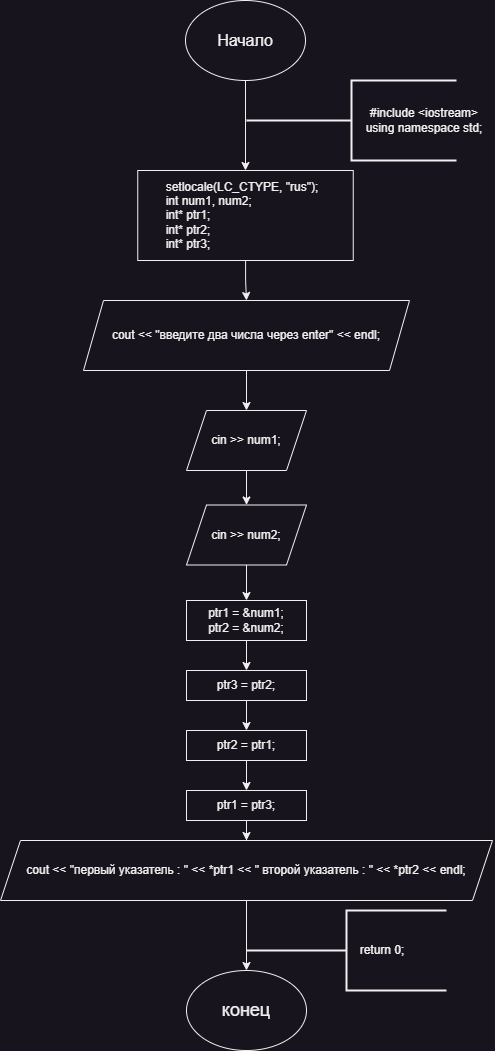

The diagram above was exported from draw.io. Its source (the exported page's mxGraphModel, read from the mxfile embedded in the PNG):
<mxGraphModel dx="1434" dy="844" grid="1" gridSize="10" guides="1" tooltips="1" connect="1" arrows="1" fold="1" page="1" pageScale="1" pageWidth="827" pageHeight="1169" math="0" shadow="0">
  <root>
    <mxCell id="0" />
    <mxCell id="1" parent="0" />
    <mxCell id="IsSkoySOKqbfMIVvXd5W-1" style="edgeStyle=orthogonalEdgeStyle;rounded=0;orthogonalLoop=1;jettySize=auto;html=1;entryX=0.5;entryY=0;entryDx=0;entryDy=0;" parent="1" source="IsSkoySOKqbfMIVvXd5W-2" target="IsSkoySOKqbfMIVvXd5W-4" edge="1">
      <mxGeometry relative="1" as="geometry" />
    </mxCell>
    <mxCell id="IsSkoySOKqbfMIVvXd5W-2" value="&lt;font style=&quot;font-size: 16px;&quot;&gt;Начало&lt;/font&gt;" style="ellipse;whiteSpace=wrap;html=1;" parent="1" vertex="1">
      <mxGeometry x="353" y="20" width="120" height="80" as="geometry" />
    </mxCell>
    <mxCell id="IsSkoySOKqbfMIVvXd5W-3" value="" style="strokeWidth=2;html=1;shape=mxgraph.flowchart.annotation_2;align=left;labelPosition=right;pointerEvents=1;" parent="1" vertex="1">
      <mxGeometry x="414" y="100" width="210" height="80" as="geometry" />
    </mxCell>
    <mxCell id="IsSkoySOKqbfMIVvXd5W-19" style="edgeStyle=orthogonalEdgeStyle;rounded=0;orthogonalLoop=1;jettySize=auto;html=1;entryX=0.5;entryY=0;entryDx=0;entryDy=0;" parent="1" source="IsSkoySOKqbfMIVvXd5W-4" target="IsSkoySOKqbfMIVvXd5W-6" edge="1">
      <mxGeometry relative="1" as="geometry" />
    </mxCell>
    <mxCell id="IsSkoySOKqbfMIVvXd5W-4" value="&lt;div&gt;&lt;span style=&quot;white-space: normal;&quot;&gt;&lt;span style=&quot;white-space:pre&quot;&gt;&#09;&lt;/span&gt;setlocale(LC_CTYPE, &quot;rus&quot;);&lt;/span&gt;&lt;/div&gt;&lt;div&gt;&lt;span style=&quot;white-space: normal;&quot;&gt;&lt;span style=&quot;white-space:pre&quot;&gt;&#09;&lt;/span&gt;int num1, num2;&lt;/span&gt;&lt;/div&gt;&lt;div&gt;&lt;span style=&quot;white-space: normal;&quot;&gt;&lt;span style=&quot;white-space:pre&quot;&gt;&#09;&lt;/span&gt;int* ptr1;&lt;/span&gt;&lt;/div&gt;&lt;div&gt;&lt;span style=&quot;white-space: normal;&quot;&gt;&lt;span style=&quot;white-space:pre&quot;&gt;&#09;&lt;/span&gt;int* ptr2;&lt;/span&gt;&lt;/div&gt;&lt;div&gt;&lt;span style=&quot;white-space: normal;&quot;&gt;&lt;span style=&quot;white-space:pre&quot;&gt;&#09;&lt;/span&gt;int* ptr3;&lt;/span&gt;&lt;/div&gt;" style="rounded=0;whiteSpace=wrap;html=1;align=left;" parent="1" vertex="1">
      <mxGeometry x="305.25" y="190" width="215.5" height="90" as="geometry" />
    </mxCell>
    <mxCell id="IsSkoySOKqbfMIVvXd5W-5" value="&lt;div&gt;#include &amp;lt;iostream&amp;gt;&lt;/div&gt;&lt;div&gt;using namespace std;&lt;/div&gt;" style="text;html=1;align=center;verticalAlign=middle;whiteSpace=wrap;rounded=0;" parent="1" vertex="1">
      <mxGeometry x="521.75" y="125" width="140" height="30" as="geometry" />
    </mxCell>
    <mxCell id="IsSkoySOKqbfMIVvXd5W-20" style="edgeStyle=orthogonalEdgeStyle;rounded=0;orthogonalLoop=1;jettySize=auto;html=1;entryX=0.5;entryY=0;entryDx=0;entryDy=0;" parent="1" source="IsSkoySOKqbfMIVvXd5W-6" target="IsSkoySOKqbfMIVvXd5W-7" edge="1">
      <mxGeometry relative="1" as="geometry" />
    </mxCell>
    <mxCell id="IsSkoySOKqbfMIVvXd5W-6" value="cout &amp;lt;&amp;lt; &quot;введите два числа через enter&quot; &amp;lt;&amp;lt; endl;" style="shape=parallelogram;perimeter=parallelogramPerimeter;whiteSpace=wrap;html=1;fixedSize=1;" parent="1" vertex="1">
      <mxGeometry x="251" y="320" width="326" height="70" as="geometry" />
    </mxCell>
    <mxCell id="IsSkoySOKqbfMIVvXd5W-21" style="edgeStyle=orthogonalEdgeStyle;rounded=0;orthogonalLoop=1;jettySize=auto;html=1;entryX=0.5;entryY=0;entryDx=0;entryDy=0;" parent="1" source="IsSkoySOKqbfMIVvXd5W-7" target="IsSkoySOKqbfMIVvXd5W-8" edge="1">
      <mxGeometry relative="1" as="geometry" />
    </mxCell>
    <mxCell id="IsSkoySOKqbfMIVvXd5W-7" value="cin &gt;&gt; num1;" style="shape=parallelogram;perimeter=parallelogramPerimeter;whiteSpace=wrap;html=1;fixedSize=1;" parent="1" vertex="1">
      <mxGeometry x="354" y="430" width="120" height="60" as="geometry" />
    </mxCell>
    <mxCell id="IsSkoySOKqbfMIVvXd5W-22" style="edgeStyle=orthogonalEdgeStyle;rounded=0;orthogonalLoop=1;jettySize=auto;html=1;entryX=0.5;entryY=0;entryDx=0;entryDy=0;" parent="1" source="IsSkoySOKqbfMIVvXd5W-8" target="IsSkoySOKqbfMIVvXd5W-9" edge="1">
      <mxGeometry relative="1" as="geometry" />
    </mxCell>
    <mxCell id="IsSkoySOKqbfMIVvXd5W-8" value="cin &gt;&gt; num2;" style="shape=parallelogram;perimeter=parallelogramPerimeter;whiteSpace=wrap;html=1;fixedSize=1;" parent="1" vertex="1">
      <mxGeometry x="354" y="524.5" width="120" height="60" as="geometry" />
    </mxCell>
    <mxCell id="IsSkoySOKqbfMIVvXd5W-23" style="edgeStyle=orthogonalEdgeStyle;rounded=0;orthogonalLoop=1;jettySize=auto;html=1;entryX=0.5;entryY=0;entryDx=0;entryDy=0;" parent="1" source="IsSkoySOKqbfMIVvXd5W-9" target="IsSkoySOKqbfMIVvXd5W-10" edge="1">
      <mxGeometry relative="1" as="geometry" />
    </mxCell>
    <mxCell id="IsSkoySOKqbfMIVvXd5W-9" value="ptr1 = &amp;num1;&#10;ptr2 = &amp;num2;" style="rounded=0;whiteSpace=wrap;html=1;" parent="1" vertex="1">
      <mxGeometry x="354" y="620" width="120" height="40" as="geometry" />
    </mxCell>
    <mxCell id="IsSkoySOKqbfMIVvXd5W-24" style="edgeStyle=orthogonalEdgeStyle;rounded=0;orthogonalLoop=1;jettySize=auto;html=1;entryX=0.5;entryY=0;entryDx=0;entryDy=0;" parent="1" source="IsSkoySOKqbfMIVvXd5W-10" target="IsSkoySOKqbfMIVvXd5W-11" edge="1">
      <mxGeometry relative="1" as="geometry" />
    </mxCell>
    <mxCell id="IsSkoySOKqbfMIVvXd5W-10" value="ptr3 = ptr2;" style="rounded=0;whiteSpace=wrap;html=1;" parent="1" vertex="1">
      <mxGeometry x="354" y="690" width="120" height="30" as="geometry" />
    </mxCell>
    <mxCell id="IsSkoySOKqbfMIVvXd5W-25" style="edgeStyle=orthogonalEdgeStyle;rounded=0;orthogonalLoop=1;jettySize=auto;html=1;entryX=0.5;entryY=0;entryDx=0;entryDy=0;" parent="1" source="IsSkoySOKqbfMIVvXd5W-11" target="IsSkoySOKqbfMIVvXd5W-12" edge="1">
      <mxGeometry relative="1" as="geometry" />
    </mxCell>
    <mxCell id="IsSkoySOKqbfMIVvXd5W-11" value="ptr2 = ptr1;" style="rounded=0;whiteSpace=wrap;html=1;" parent="1" vertex="1">
      <mxGeometry x="354" y="750" width="120" height="30" as="geometry" />
    </mxCell>
    <mxCell id="IsSkoySOKqbfMIVvXd5W-26" style="edgeStyle=orthogonalEdgeStyle;rounded=0;orthogonalLoop=1;jettySize=auto;html=1;entryX=0.5;entryY=0;entryDx=0;entryDy=0;" parent="1" source="IsSkoySOKqbfMIVvXd5W-12" target="IsSkoySOKqbfMIVvXd5W-13" edge="1">
      <mxGeometry relative="1" as="geometry" />
    </mxCell>
    <mxCell id="IsSkoySOKqbfMIVvXd5W-12" value="ptr1 = ptr3;" style="rounded=0;whiteSpace=wrap;html=1;" parent="1" vertex="1">
      <mxGeometry x="354" y="810" width="120" height="30" as="geometry" />
    </mxCell>
    <mxCell id="IsSkoySOKqbfMIVvXd5W-27" style="edgeStyle=orthogonalEdgeStyle;rounded=0;orthogonalLoop=1;jettySize=auto;html=1;entryX=0.5;entryY=0;entryDx=0;entryDy=0;" parent="1" source="IsSkoySOKqbfMIVvXd5W-13" target="IsSkoySOKqbfMIVvXd5W-15" edge="1">
      <mxGeometry relative="1" as="geometry" />
    </mxCell>
    <mxCell id="IsSkoySOKqbfMIVvXd5W-13" value="cout &lt;&lt; &quot;первый указатель : &quot; &lt;&lt; *ptr1 &lt;&lt; &quot; второй указатель : &quot; &lt;&lt; *ptr2 &lt;&lt; endl;" style="shape=parallelogram;perimeter=parallelogramPerimeter;whiteSpace=wrap;html=1;fixedSize=1;" parent="1" vertex="1">
      <mxGeometry x="168" y="860" width="492" height="60" as="geometry" />
    </mxCell>
    <mxCell id="IsSkoySOKqbfMIVvXd5W-15" value="&lt;font style=&quot;font-size: 18px;&quot;&gt;конец&lt;/font&gt;" style="ellipse;whiteSpace=wrap;html=1;" parent="1" vertex="1">
      <mxGeometry x="354" y="990" width="120" height="80" as="geometry" />
    </mxCell>
    <mxCell id="IsSkoySOKqbfMIVvXd5W-16" value="" style="strokeWidth=2;html=1;shape=mxgraph.flowchart.annotation_2;align=left;labelPosition=right;pointerEvents=1;" parent="1" vertex="1">
      <mxGeometry x="414" y="930" width="200" height="80" as="geometry" />
    </mxCell>
    <mxCell id="IsSkoySOKqbfMIVvXd5W-17" value="return 0;" style="text;html=1;align=center;verticalAlign=middle;whiteSpace=wrap;rounded=0;" parent="1" vertex="1">
      <mxGeometry x="520" y="955" width="60" height="30" as="geometry" />
    </mxCell>
    <mxCell id="IsSkoySOKqbfMIVvXd5W-18" style="edgeStyle=orthogonalEdgeStyle;rounded=0;orthogonalLoop=1;jettySize=auto;html=1;exitX=0.5;exitY=1;exitDx=0;exitDy=0;" parent="1" source="IsSkoySOKqbfMIVvXd5W-17" target="IsSkoySOKqbfMIVvXd5W-17" edge="1">
      <mxGeometry relative="1" as="geometry" />
    </mxCell>
  </root>
</mxGraphModel>